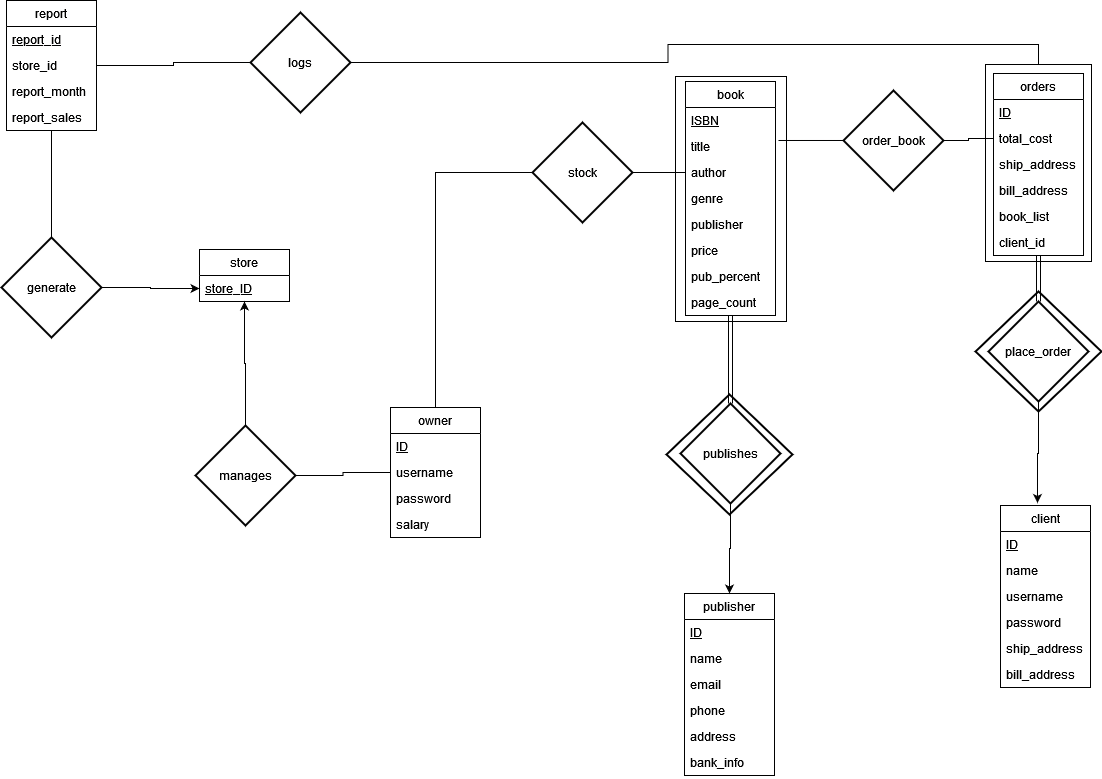

The diagram above was exported from draw.io. Its source (the exported page's mxGraphModel, read from the mxfile embedded in the PNG):
<mxGraphModel dx="2162" dy="1224" grid="0" gridSize="10" guides="0" tooltips="1" connect="1" arrows="1" fold="1" page="0" pageScale="1" pageWidth="850" pageHeight="1100" math="0" shadow="0">
  <root>
    <mxCell id="0" />
    <mxCell id="1" parent="0" />
    <mxCell id="guc7vIY6SQtuLlZhvjA--92" value="" style="html=1;" parent="1" vertex="1">
      <mxGeometry x="740" y="-31" width="106" height="197" as="geometry" />
    </mxCell>
    <mxCell id="guc7vIY6SQtuLlZhvjA--91" value="" style="html=1;" parent="1" vertex="1">
      <mxGeometry x="430" y="-19" width="111" height="245" as="geometry" />
    </mxCell>
    <mxCell id="guc7vIY6SQtuLlZhvjA--89" value="" style="strokeWidth=2;html=1;shape=mxgraph.flowchart.decision;whiteSpace=wrap;" parent="1" vertex="1">
      <mxGeometry x="730" y="196" width="126" height="120" as="geometry" />
    </mxCell>
    <mxCell id="guc7vIY6SQtuLlZhvjA--88" value="" style="strokeWidth=2;html=1;shape=mxgraph.flowchart.decision;whiteSpace=wrap;" parent="1" vertex="1">
      <mxGeometry x="421" y="299" width="126" height="120" as="geometry" />
    </mxCell>
    <mxCell id="guc7vIY6SQtuLlZhvjA--74" style="edgeStyle=orthogonalEdgeStyle;rounded=0;orthogonalLoop=1;jettySize=auto;html=1;endArrow=none;endFill=0;strokeColor=default;shape=link;entryX=0.5;entryY=0;entryDx=0;entryDy=0;entryPerimeter=0;" parent="1" source="oRlnrFaE1cWMP0E-3uX_-1" target="guc7vIY6SQtuLlZhvjA--60" edge="1">
      <mxGeometry relative="1" as="geometry">
        <mxPoint x="793" y="203" as="targetPoint" />
      </mxGeometry>
    </mxCell>
    <mxCell id="oRlnrFaE1cWMP0E-3uX_-1" value="orders" style="swimlane;fontStyle=0;childLayout=stackLayout;horizontal=1;startSize=26;fillColor=none;horizontalStack=0;resizeParent=1;resizeParentMax=0;resizeLast=0;collapsible=1;marginBottom=0;" parent="1" vertex="1">
      <mxGeometry x="748" y="-22" width="90" height="182" as="geometry" />
    </mxCell>
    <mxCell id="oRlnrFaE1cWMP0E-3uX_-2" value="ID" style="text;strokeColor=none;fillColor=none;align=left;verticalAlign=top;spacingLeft=4;spacingRight=4;overflow=hidden;rotatable=0;points=[[0,0.5],[1,0.5]];portConstraint=eastwest;fontStyle=4" parent="oRlnrFaE1cWMP0E-3uX_-1" vertex="1">
      <mxGeometry y="26" width="90" height="26" as="geometry" />
    </mxCell>
    <mxCell id="oRlnrFaE1cWMP0E-3uX_-3" value="total_cost" style="text;strokeColor=none;fillColor=none;align=left;verticalAlign=top;spacingLeft=4;spacingRight=4;overflow=hidden;rotatable=0;points=[[0,0.5],[1,0.5]];portConstraint=eastwest;" parent="oRlnrFaE1cWMP0E-3uX_-1" vertex="1">
      <mxGeometry y="52" width="90" height="26" as="geometry" />
    </mxCell>
    <mxCell id="oRlnrFaE1cWMP0E-3uX_-4" value="ship_address" style="text;strokeColor=none;fillColor=none;align=left;verticalAlign=top;spacingLeft=4;spacingRight=4;overflow=hidden;rotatable=0;points=[[0,0.5],[1,0.5]];portConstraint=eastwest;" parent="oRlnrFaE1cWMP0E-3uX_-1" vertex="1">
      <mxGeometry y="78" width="90" height="26" as="geometry" />
    </mxCell>
    <mxCell id="oRlnrFaE1cWMP0E-3uX_-12" value="bill_address" style="text;strokeColor=none;fillColor=none;align=left;verticalAlign=top;spacingLeft=4;spacingRight=4;overflow=hidden;rotatable=0;points=[[0,0.5],[1,0.5]];portConstraint=eastwest;" parent="oRlnrFaE1cWMP0E-3uX_-1" vertex="1">
      <mxGeometry y="104" width="90" height="26" as="geometry" />
    </mxCell>
    <mxCell id="oRlnrFaE1cWMP0E-3uX_-11" value="book_list" style="text;strokeColor=none;fillColor=none;align=left;verticalAlign=top;spacingLeft=4;spacingRight=4;overflow=hidden;rotatable=0;points=[[0,0.5],[1,0.5]];portConstraint=eastwest;" parent="oRlnrFaE1cWMP0E-3uX_-1" vertex="1">
      <mxGeometry y="130" width="90" height="26" as="geometry" />
    </mxCell>
    <mxCell id="x6jPZk-a5l0krkMW7kKL-1" value="client_id" style="text;strokeColor=none;fillColor=none;align=left;verticalAlign=top;spacingLeft=4;spacingRight=4;overflow=hidden;rotatable=0;points=[[0,0.5],[1,0.5]];portConstraint=eastwest;" vertex="1" parent="oRlnrFaE1cWMP0E-3uX_-1">
      <mxGeometry y="156" width="90" height="26" as="geometry" />
    </mxCell>
    <mxCell id="guc7vIY6SQtuLlZhvjA--70" style="edgeStyle=orthogonalEdgeStyle;rounded=0;orthogonalLoop=1;jettySize=auto;html=1;entryX=0.5;entryY=0;entryDx=0;entryDy=0;entryPerimeter=0;endArrow=classic;endFill=1;strokeColor=default;shape=link;" parent="1" source="guc7vIY6SQtuLlZhvjA--1" target="guc7vIY6SQtuLlZhvjA--58" edge="1">
      <mxGeometry relative="1" as="geometry" />
    </mxCell>
    <mxCell id="guc7vIY6SQtuLlZhvjA--1" value="book" style="swimlane;fontStyle=0;childLayout=stackLayout;horizontal=1;startSize=26;fillColor=none;horizontalStack=0;resizeParent=1;resizeParentMax=0;resizeLast=0;collapsible=1;marginBottom=0;" parent="1" vertex="1">
      <mxGeometry x="440" y="-14" width="90" height="234" as="geometry" />
    </mxCell>
    <mxCell id="guc7vIY6SQtuLlZhvjA--2" value="ISBN &#10;" style="text;strokeColor=none;fillColor=none;align=left;verticalAlign=top;spacingLeft=4;spacingRight=4;overflow=hidden;rotatable=0;points=[[0,0.5],[1,0.5]];portConstraint=eastwest;fontStyle=4" parent="guc7vIY6SQtuLlZhvjA--1" vertex="1">
      <mxGeometry y="26" width="90" height="26" as="geometry" />
    </mxCell>
    <mxCell id="guc7vIY6SQtuLlZhvjA--3" value="title" style="text;strokeColor=none;fillColor=none;align=left;verticalAlign=top;spacingLeft=4;spacingRight=4;overflow=hidden;rotatable=0;points=[[0,0.5],[1,0.5]];portConstraint=eastwest;" parent="guc7vIY6SQtuLlZhvjA--1" vertex="1">
      <mxGeometry y="52" width="90" height="26" as="geometry" />
    </mxCell>
    <mxCell id="guc7vIY6SQtuLlZhvjA--4" value="author" style="text;strokeColor=none;fillColor=none;align=left;verticalAlign=top;spacingLeft=4;spacingRight=4;overflow=hidden;rotatable=0;points=[[0,0.5],[1,0.5]];portConstraint=eastwest;" parent="guc7vIY6SQtuLlZhvjA--1" vertex="1">
      <mxGeometry y="78" width="90" height="26" as="geometry" />
    </mxCell>
    <mxCell id="guc7vIY6SQtuLlZhvjA--5" value="genre" style="text;strokeColor=none;fillColor=none;align=left;verticalAlign=top;spacingLeft=4;spacingRight=4;overflow=hidden;rotatable=0;points=[[0,0.5],[1,0.5]];portConstraint=eastwest;" parent="guc7vIY6SQtuLlZhvjA--1" vertex="1">
      <mxGeometry y="104" width="90" height="26" as="geometry" />
    </mxCell>
    <mxCell id="guc7vIY6SQtuLlZhvjA--6" value="publisher" style="text;strokeColor=none;fillColor=none;align=left;verticalAlign=top;spacingLeft=4;spacingRight=4;overflow=hidden;rotatable=0;points=[[0,0.5],[1,0.5]];portConstraint=eastwest;" parent="guc7vIY6SQtuLlZhvjA--1" vertex="1">
      <mxGeometry y="130" width="90" height="26" as="geometry" />
    </mxCell>
    <mxCell id="guc7vIY6SQtuLlZhvjA--7" value="price" style="text;strokeColor=none;fillColor=none;align=left;verticalAlign=top;spacingLeft=4;spacingRight=4;overflow=hidden;rotatable=0;points=[[0,0.5],[1,0.5]];portConstraint=eastwest;" parent="guc7vIY6SQtuLlZhvjA--1" vertex="1">
      <mxGeometry y="156" width="90" height="26" as="geometry" />
    </mxCell>
    <mxCell id="guc7vIY6SQtuLlZhvjA--8" value="pub_percent" style="text;strokeColor=none;fillColor=none;align=left;verticalAlign=top;spacingLeft=4;spacingRight=4;overflow=hidden;rotatable=0;points=[[0,0.5],[1,0.5]];portConstraint=eastwest;" parent="guc7vIY6SQtuLlZhvjA--1" vertex="1">
      <mxGeometry y="182" width="90" height="26" as="geometry" />
    </mxCell>
    <mxCell id="guc7vIY6SQtuLlZhvjA--9" value="page_count" style="text;strokeColor=none;fillColor=none;align=left;verticalAlign=top;spacingLeft=4;spacingRight=4;overflow=hidden;rotatable=0;points=[[0,0.5],[1,0.5]];portConstraint=eastwest;" parent="guc7vIY6SQtuLlZhvjA--1" vertex="1">
      <mxGeometry y="208" width="90" height="26" as="geometry" />
    </mxCell>
    <mxCell id="guc7vIY6SQtuLlZhvjA--10" value="client" style="swimlane;fontStyle=0;childLayout=stackLayout;horizontal=1;startSize=26;fillColor=none;horizontalStack=0;resizeParent=1;resizeParentMax=0;resizeLast=0;collapsible=1;marginBottom=0;" parent="1" vertex="1">
      <mxGeometry x="755" y="410" width="90" height="182" as="geometry" />
    </mxCell>
    <mxCell id="guc7vIY6SQtuLlZhvjA--11" value="ID" style="text;strokeColor=none;fillColor=none;align=left;verticalAlign=top;spacingLeft=4;spacingRight=4;overflow=hidden;rotatable=0;points=[[0,0.5],[1,0.5]];portConstraint=eastwest;fontStyle=4" parent="guc7vIY6SQtuLlZhvjA--10" vertex="1">
      <mxGeometry y="26" width="90" height="26" as="geometry" />
    </mxCell>
    <mxCell id="guc7vIY6SQtuLlZhvjA--16" value="name" style="text;strokeColor=none;fillColor=none;align=left;verticalAlign=top;spacingLeft=4;spacingRight=4;overflow=hidden;rotatable=0;points=[[0,0.5],[1,0.5]];portConstraint=eastwest;" parent="guc7vIY6SQtuLlZhvjA--10" vertex="1">
      <mxGeometry y="52" width="90" height="26" as="geometry" />
    </mxCell>
    <mxCell id="guc7vIY6SQtuLlZhvjA--12" value="username" style="text;strokeColor=none;fillColor=none;align=left;verticalAlign=top;spacingLeft=4;spacingRight=4;overflow=hidden;rotatable=0;points=[[0,0.5],[1,0.5]];portConstraint=eastwest;" parent="guc7vIY6SQtuLlZhvjA--10" vertex="1">
      <mxGeometry y="78" width="90" height="26" as="geometry" />
    </mxCell>
    <mxCell id="guc7vIY6SQtuLlZhvjA--13" value="password" style="text;strokeColor=none;fillColor=none;align=left;verticalAlign=top;spacingLeft=4;spacingRight=4;overflow=hidden;rotatable=0;points=[[0,0.5],[1,0.5]];portConstraint=eastwest;" parent="guc7vIY6SQtuLlZhvjA--10" vertex="1">
      <mxGeometry y="104" width="90" height="26" as="geometry" />
    </mxCell>
    <mxCell id="guc7vIY6SQtuLlZhvjA--14" value="ship_address" style="text;strokeColor=none;fillColor=none;align=left;verticalAlign=top;spacingLeft=4;spacingRight=4;overflow=hidden;rotatable=0;points=[[0,0.5],[1,0.5]];portConstraint=eastwest;" parent="guc7vIY6SQtuLlZhvjA--10" vertex="1">
      <mxGeometry y="130" width="90" height="26" as="geometry" />
    </mxCell>
    <mxCell id="guc7vIY6SQtuLlZhvjA--15" value="bill_address" style="text;strokeColor=none;fillColor=none;align=left;verticalAlign=top;spacingLeft=4;spacingRight=4;overflow=hidden;rotatable=0;points=[[0,0.5],[1,0.5]];portConstraint=eastwest;" parent="guc7vIY6SQtuLlZhvjA--10" vertex="1">
      <mxGeometry y="156" width="90" height="26" as="geometry" />
    </mxCell>
    <mxCell id="guc7vIY6SQtuLlZhvjA--19" value="publisher" style="swimlane;fontStyle=0;childLayout=stackLayout;horizontal=1;startSize=26;fillColor=none;horizontalStack=0;resizeParent=1;resizeParentMax=0;resizeLast=0;collapsible=1;marginBottom=0;" parent="1" vertex="1">
      <mxGeometry x="439" y="498" width="90" height="182" as="geometry" />
    </mxCell>
    <mxCell id="guc7vIY6SQtuLlZhvjA--20" value="ID" style="text;strokeColor=none;fillColor=none;align=left;verticalAlign=top;spacingLeft=4;spacingRight=4;overflow=hidden;rotatable=0;points=[[0,0.5],[1,0.5]];portConstraint=eastwest;fontStyle=4" parent="guc7vIY6SQtuLlZhvjA--19" vertex="1">
      <mxGeometry y="26" width="90" height="26" as="geometry" />
    </mxCell>
    <mxCell id="guc7vIY6SQtuLlZhvjA--21" value="name" style="text;strokeColor=none;fillColor=none;align=left;verticalAlign=top;spacingLeft=4;spacingRight=4;overflow=hidden;rotatable=0;points=[[0,0.5],[1,0.5]];portConstraint=eastwest;" parent="guc7vIY6SQtuLlZhvjA--19" vertex="1">
      <mxGeometry y="52" width="90" height="26" as="geometry" />
    </mxCell>
    <mxCell id="guc7vIY6SQtuLlZhvjA--22" value="email" style="text;strokeColor=none;fillColor=none;align=left;verticalAlign=top;spacingLeft=4;spacingRight=4;overflow=hidden;rotatable=0;points=[[0,0.5],[1,0.5]];portConstraint=eastwest;" parent="guc7vIY6SQtuLlZhvjA--19" vertex="1">
      <mxGeometry y="78" width="90" height="26" as="geometry" />
    </mxCell>
    <mxCell id="guc7vIY6SQtuLlZhvjA--23" value="phone" style="text;strokeColor=none;fillColor=none;align=left;verticalAlign=top;spacingLeft=4;spacingRight=4;overflow=hidden;rotatable=0;points=[[0,0.5],[1,0.5]];portConstraint=eastwest;" parent="guc7vIY6SQtuLlZhvjA--19" vertex="1">
      <mxGeometry y="104" width="90" height="26" as="geometry" />
    </mxCell>
    <mxCell id="guc7vIY6SQtuLlZhvjA--24" value="address" style="text;strokeColor=none;fillColor=none;align=left;verticalAlign=top;spacingLeft=4;spacingRight=4;overflow=hidden;rotatable=0;points=[[0,0.5],[1,0.5]];portConstraint=eastwest;" parent="guc7vIY6SQtuLlZhvjA--19" vertex="1">
      <mxGeometry y="130" width="90" height="26" as="geometry" />
    </mxCell>
    <mxCell id="guc7vIY6SQtuLlZhvjA--25" value="bank_info" style="text;strokeColor=none;fillColor=none;align=left;verticalAlign=top;spacingLeft=4;spacingRight=4;overflow=hidden;rotatable=0;points=[[0,0.5],[1,0.5]];portConstraint=eastwest;" parent="guc7vIY6SQtuLlZhvjA--19" vertex="1">
      <mxGeometry y="156" width="90" height="26" as="geometry" />
    </mxCell>
    <mxCell id="guc7vIY6SQtuLlZhvjA--28" value="owner" style="swimlane;fontStyle=0;childLayout=stackLayout;horizontal=1;startSize=26;fillColor=none;horizontalStack=0;resizeParent=1;resizeParentMax=0;resizeLast=0;collapsible=1;marginBottom=0;" parent="1" vertex="1">
      <mxGeometry x="145" y="312" width="90" height="130" as="geometry" />
    </mxCell>
    <mxCell id="guc7vIY6SQtuLlZhvjA--29" value="ID" style="text;strokeColor=none;fillColor=none;align=left;verticalAlign=top;spacingLeft=4;spacingRight=4;overflow=hidden;rotatable=0;points=[[0,0.5],[1,0.5]];portConstraint=eastwest;fontStyle=4" parent="guc7vIY6SQtuLlZhvjA--28" vertex="1">
      <mxGeometry y="26" width="90" height="26" as="geometry" />
    </mxCell>
    <mxCell id="guc7vIY6SQtuLlZhvjA--30" value="username" style="text;strokeColor=none;fillColor=none;align=left;verticalAlign=top;spacingLeft=4;spacingRight=4;overflow=hidden;rotatable=0;points=[[0,0.5],[1,0.5]];portConstraint=eastwest;" parent="guc7vIY6SQtuLlZhvjA--28" vertex="1">
      <mxGeometry y="52" width="90" height="26" as="geometry" />
    </mxCell>
    <mxCell id="guc7vIY6SQtuLlZhvjA--31" value="password" style="text;strokeColor=none;fillColor=none;align=left;verticalAlign=top;spacingLeft=4;spacingRight=4;overflow=hidden;rotatable=0;points=[[0,0.5],[1,0.5]];portConstraint=eastwest;" parent="guc7vIY6SQtuLlZhvjA--28" vertex="1">
      <mxGeometry y="78" width="90" height="26" as="geometry" />
    </mxCell>
    <mxCell id="guc7vIY6SQtuLlZhvjA--32" value="salary" style="text;strokeColor=none;fillColor=none;align=left;verticalAlign=top;spacingLeft=4;spacingRight=4;overflow=hidden;rotatable=0;points=[[0,0.5],[1,0.5]];portConstraint=eastwest;" parent="guc7vIY6SQtuLlZhvjA--28" vertex="1">
      <mxGeometry y="104" width="90" height="26" as="geometry" />
    </mxCell>
    <mxCell id="guc7vIY6SQtuLlZhvjA--37" value="store" style="swimlane;fontStyle=0;childLayout=stackLayout;horizontal=1;startSize=26;fillColor=none;horizontalStack=0;resizeParent=1;resizeParentMax=0;resizeLast=0;collapsible=1;marginBottom=0;" parent="1" vertex="1">
      <mxGeometry x="-46" y="154" width="90" height="52" as="geometry" />
    </mxCell>
    <mxCell id="guc7vIY6SQtuLlZhvjA--38" value="store_ID" style="text;strokeColor=none;fillColor=none;align=left;verticalAlign=top;spacingLeft=4;spacingRight=4;overflow=hidden;rotatable=0;points=[[0,0.5],[1,0.5]];portConstraint=eastwest;fontStyle=4" parent="guc7vIY6SQtuLlZhvjA--37" vertex="1">
      <mxGeometry y="26" width="90" height="26" as="geometry" />
    </mxCell>
    <mxCell id="guc7vIY6SQtuLlZhvjA--83" style="edgeStyle=orthogonalEdgeStyle;rounded=0;orthogonalLoop=1;jettySize=auto;html=1;entryX=0;entryY=0.5;entryDx=0;entryDy=0;endArrow=none;endFill=0;strokeColor=default;" parent="1" source="guc7vIY6SQtuLlZhvjA--55" target="guc7vIY6SQtuLlZhvjA--28" edge="1">
      <mxGeometry relative="1" as="geometry" />
    </mxCell>
    <mxCell id="guc7vIY6SQtuLlZhvjA--86" style="edgeStyle=orthogonalEdgeStyle;rounded=0;orthogonalLoop=1;jettySize=auto;html=1;entryX=0.5;entryY=1;entryDx=0;entryDy=0;endArrow=classic;endFill=1;strokeColor=default;" parent="1" source="guc7vIY6SQtuLlZhvjA--55" target="guc7vIY6SQtuLlZhvjA--37" edge="1">
      <mxGeometry relative="1" as="geometry" />
    </mxCell>
    <mxCell id="guc7vIY6SQtuLlZhvjA--55" value="manages" style="strokeWidth=2;html=1;shape=mxgraph.flowchart.decision;whiteSpace=wrap;" parent="1" vertex="1">
      <mxGeometry x="-50" y="330" width="100" height="100" as="geometry" />
    </mxCell>
    <mxCell id="guc7vIY6SQtuLlZhvjA--81" style="edgeStyle=orthogonalEdgeStyle;rounded=0;orthogonalLoop=1;jettySize=auto;html=1;entryX=0;entryY=0.5;entryDx=0;entryDy=0;endArrow=none;endFill=0;strokeColor=default;" parent="1" source="guc7vIY6SQtuLlZhvjA--56" target="guc7vIY6SQtuLlZhvjA--4" edge="1">
      <mxGeometry relative="1" as="geometry" />
    </mxCell>
    <mxCell id="guc7vIY6SQtuLlZhvjA--82" style="edgeStyle=orthogonalEdgeStyle;rounded=0;orthogonalLoop=1;jettySize=auto;html=1;entryX=0.5;entryY=0;entryDx=0;entryDy=0;endArrow=none;endFill=0;strokeColor=default;" parent="1" source="guc7vIY6SQtuLlZhvjA--56" target="guc7vIY6SQtuLlZhvjA--28" edge="1">
      <mxGeometry relative="1" as="geometry" />
    </mxCell>
    <mxCell id="guc7vIY6SQtuLlZhvjA--56" value="stock" style="strokeWidth=2;html=1;shape=mxgraph.flowchart.decision;whiteSpace=wrap;" parent="1" vertex="1">
      <mxGeometry x="287" y="27" width="100" height="100" as="geometry" />
    </mxCell>
    <mxCell id="guc7vIY6SQtuLlZhvjA--69" style="edgeStyle=orthogonalEdgeStyle;rounded=0;orthogonalLoop=1;jettySize=auto;html=1;entryX=0.5;entryY=0;entryDx=0;entryDy=0;endArrow=classic;endFill=1;strokeColor=default;" parent="1" source="guc7vIY6SQtuLlZhvjA--58" target="guc7vIY6SQtuLlZhvjA--19" edge="1">
      <mxGeometry relative="1" as="geometry" />
    </mxCell>
    <mxCell id="guc7vIY6SQtuLlZhvjA--58" value="publishes" style="strokeWidth=2;html=1;shape=mxgraph.flowchart.decision;whiteSpace=wrap;" parent="1" vertex="1">
      <mxGeometry x="435" y="308" width="100" height="100" as="geometry" />
    </mxCell>
    <mxCell id="guc7vIY6SQtuLlZhvjA--79" style="edgeStyle=orthogonalEdgeStyle;rounded=0;orthogonalLoop=1;jettySize=auto;html=1;entryX=0;entryY=0.5;entryDx=0;entryDy=0;endArrow=none;endFill=0;strokeColor=default;" parent="1" source="guc7vIY6SQtuLlZhvjA--59" target="oRlnrFaE1cWMP0E-3uX_-3" edge="1">
      <mxGeometry relative="1" as="geometry" />
    </mxCell>
    <mxCell id="guc7vIY6SQtuLlZhvjA--80" style="edgeStyle=orthogonalEdgeStyle;rounded=0;orthogonalLoop=1;jettySize=auto;html=1;entryX=1.033;entryY=0.269;entryDx=0;entryDy=0;entryPerimeter=0;endArrow=none;endFill=0;strokeColor=default;" parent="1" source="guc7vIY6SQtuLlZhvjA--59" target="guc7vIY6SQtuLlZhvjA--3" edge="1">
      <mxGeometry relative="1" as="geometry" />
    </mxCell>
    <mxCell id="guc7vIY6SQtuLlZhvjA--59" value="order_book" style="strokeWidth=2;html=1;shape=mxgraph.flowchart.decision;whiteSpace=wrap;" parent="1" vertex="1">
      <mxGeometry x="598" y="-5" width="100" height="100" as="geometry" />
    </mxCell>
    <mxCell id="guc7vIY6SQtuLlZhvjA--76" style="edgeStyle=orthogonalEdgeStyle;rounded=0;orthogonalLoop=1;jettySize=auto;html=1;entryX=0.411;entryY=-0.014;entryDx=0;entryDy=0;entryPerimeter=0;endArrow=classic;endFill=1;strokeColor=default;" parent="1" source="guc7vIY6SQtuLlZhvjA--60" target="guc7vIY6SQtuLlZhvjA--10" edge="1">
      <mxGeometry relative="1" as="geometry" />
    </mxCell>
    <mxCell id="guc7vIY6SQtuLlZhvjA--60" value="place_order" style="strokeWidth=2;html=1;shape=mxgraph.flowchart.decision;whiteSpace=wrap;" parent="1" vertex="1">
      <mxGeometry x="743" y="206" width="100" height="100" as="geometry" />
    </mxCell>
    <mxCell id="guc7vIY6SQtuLlZhvjA--71" style="edgeStyle=orthogonalEdgeStyle;rounded=0;orthogonalLoop=1;jettySize=auto;html=1;entryX=0.5;entryY=1;entryDx=0;entryDy=0;endArrow=classic;endFill=1;strokeColor=default;" parent="1" target="guc7vIY6SQtuLlZhvjA--46" edge="1">
      <mxGeometry relative="1" as="geometry">
        <mxPoint x="1014" y="464" as="sourcePoint" />
      </mxGeometry>
    </mxCell>
    <mxCell id="guc7vIY6SQtuLlZhvjA--72" style="edgeStyle=orthogonalEdgeStyle;rounded=0;orthogonalLoop=1;jettySize=auto;html=1;entryX=0.411;entryY=-0.01;entryDx=0;entryDy=0;entryPerimeter=0;endArrow=classic;endFill=1;strokeColor=default;" parent="1" target="guc7vIY6SQtuLlZhvjA--46" edge="1">
      <mxGeometry relative="1" as="geometry">
        <mxPoint x="1006.9899999999998" y="93" as="sourcePoint" />
      </mxGeometry>
    </mxCell>
    <mxCell id="x6jPZk-a5l0krkMW7kKL-11" style="edgeStyle=orthogonalEdgeStyle;rounded=0;orthogonalLoop=1;jettySize=auto;html=1;entryX=0.5;entryY=0;entryDx=0;entryDy=0;endArrow=none;endFill=0;" edge="1" parent="1" source="x6jPZk-a5l0krkMW7kKL-2" target="guc7vIY6SQtuLlZhvjA--92">
      <mxGeometry relative="1" as="geometry" />
    </mxCell>
    <mxCell id="x6jPZk-a5l0krkMW7kKL-12" style="edgeStyle=orthogonalEdgeStyle;rounded=0;orthogonalLoop=1;jettySize=auto;html=1;entryX=1;entryY=0.5;entryDx=0;entryDy=0;endArrow=none;endFill=0;" edge="1" parent="1" source="x6jPZk-a5l0krkMW7kKL-2" target="x6jPZk-a5l0krkMW7kKL-4">
      <mxGeometry relative="1" as="geometry" />
    </mxCell>
    <mxCell id="x6jPZk-a5l0krkMW7kKL-2" value="logs" style="strokeWidth=2;html=1;shape=mxgraph.flowchart.decision;whiteSpace=wrap;" vertex="1" parent="1">
      <mxGeometry x="5" y="-83" width="100" height="100" as="geometry" />
    </mxCell>
    <mxCell id="x6jPZk-a5l0krkMW7kKL-10" style="edgeStyle=orthogonalEdgeStyle;rounded=0;orthogonalLoop=1;jettySize=auto;html=1;entryX=0;entryY=0.5;entryDx=0;entryDy=0;endArrow=classic;endFill=1;" edge="1" parent="1" source="x6jPZk-a5l0krkMW7kKL-3" target="guc7vIY6SQtuLlZhvjA--38">
      <mxGeometry relative="1" as="geometry" />
    </mxCell>
    <mxCell id="x6jPZk-a5l0krkMW7kKL-3" value="generate" style="strokeWidth=2;html=1;shape=mxgraph.flowchart.decision;whiteSpace=wrap;" vertex="1" parent="1">
      <mxGeometry x="-244" y="142" width="100" height="100" as="geometry" />
    </mxCell>
    <mxCell id="x6jPZk-a5l0krkMW7kKL-9" style="edgeStyle=orthogonalEdgeStyle;rounded=0;orthogonalLoop=1;jettySize=auto;html=1;endArrow=none;endFill=0;" edge="1" parent="1" source="x6jPZk-a5l0krkMW7kKL-4" target="x6jPZk-a5l0krkMW7kKL-3">
      <mxGeometry relative="1" as="geometry" />
    </mxCell>
    <mxCell id="x6jPZk-a5l0krkMW7kKL-4" value="report" style="swimlane;fontStyle=0;childLayout=stackLayout;horizontal=1;startSize=26;fillColor=none;horizontalStack=0;resizeParent=1;resizeParentMax=0;resizeLast=0;collapsible=1;marginBottom=0;" vertex="1" parent="1">
      <mxGeometry x="-239" y="-95" width="90" height="130" as="geometry" />
    </mxCell>
    <mxCell id="x6jPZk-a5l0krkMW7kKL-5" value="report_id" style="text;strokeColor=none;fillColor=none;align=left;verticalAlign=top;spacingLeft=4;spacingRight=4;overflow=hidden;rotatable=0;points=[[0,0.5],[1,0.5]];portConstraint=eastwest;fontStyle=4" vertex="1" parent="x6jPZk-a5l0krkMW7kKL-4">
      <mxGeometry y="26" width="90" height="26" as="geometry" />
    </mxCell>
    <mxCell id="x6jPZk-a5l0krkMW7kKL-6" value="store_id" style="text;strokeColor=none;fillColor=none;align=left;verticalAlign=top;spacingLeft=4;spacingRight=4;overflow=hidden;rotatable=0;points=[[0,0.5],[1,0.5]];portConstraint=eastwest;" vertex="1" parent="x6jPZk-a5l0krkMW7kKL-4">
      <mxGeometry y="52" width="90" height="26" as="geometry" />
    </mxCell>
    <mxCell id="x6jPZk-a5l0krkMW7kKL-7" value="report_month" style="text;strokeColor=none;fillColor=none;align=left;verticalAlign=top;spacingLeft=4;spacingRight=4;overflow=hidden;rotatable=0;points=[[0,0.5],[1,0.5]];portConstraint=eastwest;" vertex="1" parent="x6jPZk-a5l0krkMW7kKL-4">
      <mxGeometry y="78" width="90" height="26" as="geometry" />
    </mxCell>
    <mxCell id="x6jPZk-a5l0krkMW7kKL-8" value="report_sales" style="text;strokeColor=none;fillColor=none;align=left;verticalAlign=top;spacingLeft=4;spacingRight=4;overflow=hidden;rotatable=0;points=[[0,0.5],[1,0.5]];portConstraint=eastwest;" vertex="1" parent="x6jPZk-a5l0krkMW7kKL-4">
      <mxGeometry y="104" width="90" height="26" as="geometry" />
    </mxCell>
  </root>
</mxGraphModel>